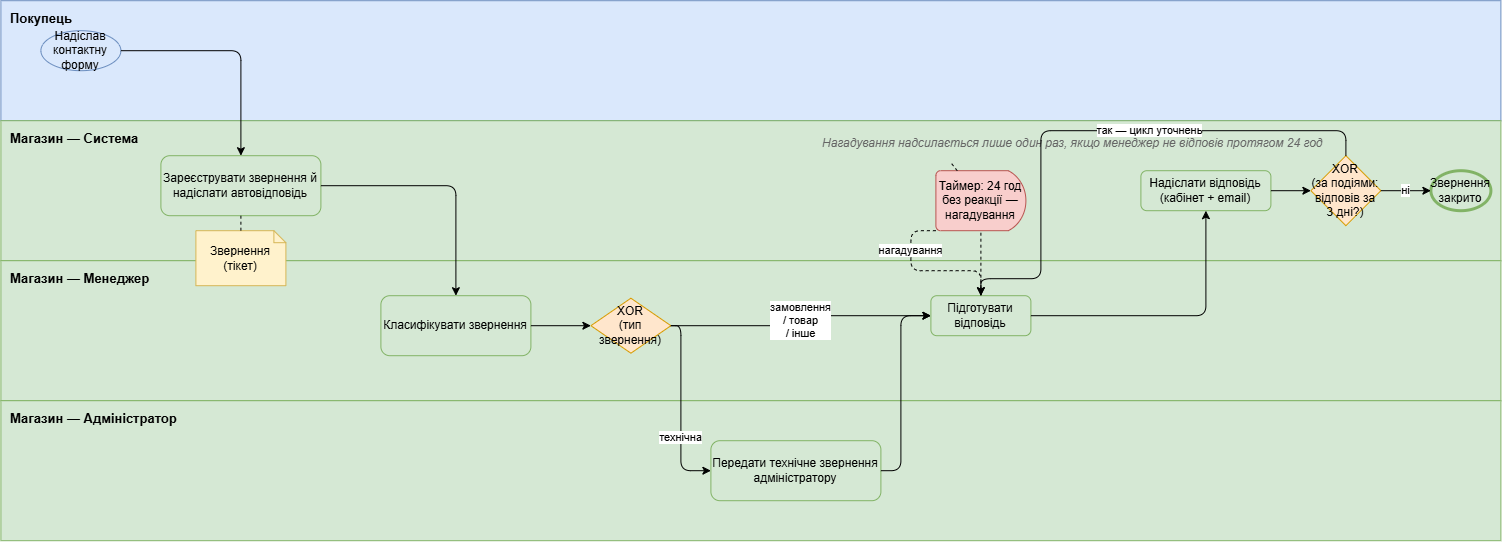

The diagram above was exported from draw.io. Its source (the exported page's mxGraphModel, read from the mxfile embedded in the PNG):
<mxGraphModel dx="1543" dy="850" grid="1" gridSize="10" guides="1" tooltips="1" connect="1" arrows="1" fold="1" page="1" pageScale="1" pageWidth="1500" pageHeight="620" math="0" shadow="0">
  <root>
    <mxCell id="0" />
    <mxCell id="1" parent="0" />
    <mxCell id="band_buyer" parent="1" style="rounded=0;whiteSpace=wrap;html=1;verticalAlign=top;align=left;fontStyle=1;fillColor=#dae8fc;strokeColor=#6c8ebf;fontSize=13;spacingLeft=8;spacingTop=4;" value="Покупець" vertex="1">
      <mxGeometry height="120" width="1500" y="40" as="geometry" />
    </mxCell>
    <mxCell id="band_system" parent="1" style="rounded=0;whiteSpace=wrap;html=1;verticalAlign=top;align=left;fontStyle=1;fillColor=#d5e8d4;strokeColor=#82b366;fontSize=13;spacingLeft=8;spacingTop=4;" value="Магазин — Система" vertex="1">
      <mxGeometry height="140" width="1500" y="160" as="geometry" />
    </mxCell>
    <mxCell id="band_manager" parent="1" style="rounded=0;whiteSpace=wrap;html=1;verticalAlign=top;align=left;fontStyle=1;fillColor=#d5e8d4;strokeColor=#82b366;fontSize=13;spacingLeft=8;spacingTop=4;" value="Магазин — Менеджер" vertex="1">
      <mxGeometry height="140" width="1500" y="300" as="geometry" />
    </mxCell>
    <mxCell id="band_admin" parent="1" style="rounded=0;whiteSpace=wrap;html=1;verticalAlign=top;align=left;fontStyle=1;fillColor=#d5e8d4;strokeColor=#82b366;fontSize=13;spacingLeft=8;spacingTop=4;" value="Магазин — Адміністратор" vertex="1">
      <mxGeometry height="140" width="1500" y="440" as="geometry" />
    </mxCell>
    <mxCell id="n1" parent="1" style="ellipse;whiteSpace=wrap;html=1;fillColor=#dae8fc;strokeColor=#6c8ebf;" value="Надіслав контактну форму" vertex="1">
      <mxGeometry height="40" width="80" x="40" y="70" as="geometry" />
    </mxCell>
    <mxCell id="n2" parent="1" style="rounded=1;whiteSpace=wrap;html=1;fillColor=#d5e8d4;strokeColor=#82b366;" value="Зареєструвати звернення й надіслати автовідповідь" vertex="1">
      <mxGeometry height="60" width="160" x="160" y="195" as="geometry" />
    </mxCell>
    <mxCell id="n3" parent="1" style="rounded=1;whiteSpace=wrap;html=1;fillColor=#d5e8d4;strokeColor=#82b366;" value="Класифікувати звернення" vertex="1">
      <mxGeometry height="60" width="150" x="380" y="335" as="geometry" />
    </mxCell>
    <mxCell id="n4" parent="1" style="rhombus;whiteSpace=wrap;html=1;fillColor=#ffe6cc;strokeColor=#d79b00;" value="XOR&#10;(тип звернення)" vertex="1">
      <mxGeometry height="55" width="80" x="590" y="337.5" as="geometry" />
    </mxCell>
    <mxCell id="n5" parent="1" style="rounded=1;whiteSpace=wrap;html=1;fillColor=#d5e8d4;strokeColor=#82b366;" value="Передати технічне звернення адміністратору" vertex="1">
      <mxGeometry height="60" width="170" x="710" y="480" as="geometry" />
    </mxCell>
    <mxCell id="n6" parent="1" style="rounded=1;whiteSpace=wrap;html=1;fillColor=#d5e8d4;strokeColor=#82b366;" value="Підготувати відповідь" vertex="1">
      <mxGeometry height="40" width="100" x="930" y="335" as="geometry" />
    </mxCell>
    <mxCell id="n7" parent="1" style="shape=mxgraph.flowchart.delay;whiteSpace=wrap;html=1;fillColor=#f8cecc;strokeColor=#b85450;" value="Таймер: 24 год без реакції — нагадування" vertex="1">
      <mxGeometry height="60" width="90" x="935" y="210" as="geometry" />
    </mxCell>
    <mxCell id="n8" parent="1" style="rounded=1;whiteSpace=wrap;html=1;fillColor=#d5e8d4;strokeColor=#82b366;" value="Надіслати відповідь (кабінет + email)" vertex="1">
      <mxGeometry height="40" width="130" x="1140" y="210" as="geometry" />
    </mxCell>
    <mxCell id="n9" parent="1" style="rhombus;whiteSpace=wrap;html=1;fillColor=#ffe6cc;strokeColor=#d79b00;" value="XOR&#10;(за подіями:&#10;відповів за 3 дні?)" vertex="1">
      <mxGeometry height="70" width="70" x="1310" y="195" as="geometry" />
    </mxCell>
    <mxCell id="n11" parent="1" style="ellipse;whiteSpace=wrap;html=1;fillColor=#d5e8d4;strokeColor=#82b366;strokeWidth=3;" value="Звернення закрито" vertex="1">
      <mxGeometry height="40" width="60" x="1430" y="210" as="geometry" />
    </mxCell>
    <mxCell id="n12" parent="1" style="shape=note;whiteSpace=wrap;html=1;size=12;fillColor=#fff2cc;strokeColor=#d6b656;" value="Звернення (тікет)" vertex="1">
      <mxGeometry height="55" width="90" x="195" y="270" as="geometry" />
    </mxCell>
    <mxCell id="n13" parent="1" style="text;html=1;align=left;verticalAlign=middle;fontStyle=2;fontColor=#666666;" value="Нагадування надсилається лише один раз, якщо менеджер не відповів протягом 24 год" vertex="1">
      <mxGeometry height="40" width="230" x="820" y="163" as="geometry" />
    </mxCell>
    <mxCell id="e1" edge="1" parent="1" source="n1" style="edgeStyle=orthogonalEdgeStyle;html=1;" target="n2">
      <mxGeometry relative="1" as="geometry" />
    </mxCell>
    <mxCell id="e2" edge="1" parent="1" source="n2" style="edgeStyle=orthogonalEdgeStyle;html=1;" target="n3">
      <mxGeometry relative="1" as="geometry" />
    </mxCell>
    <mxCell id="e3" edge="1" parent="1" source="n3" style="edgeStyle=orthogonalEdgeStyle;html=1;" target="n4">
      <mxGeometry relative="1" as="geometry" />
    </mxCell>
    <mxCell id="e4" edge="1" parent="1" source="n4" style="edgeStyle=orthogonalEdgeStyle;html=1;exitX=1;exitY=0.5;exitDx=0;exitDy=0;entryX=0;entryY=0.5;entryDx=0;entryDy=0;" target="n5" value="технічна">
      <mxGeometry relative="1" x="0.3201" as="geometry">
        <mxPoint as="offset" />
        <Array as="points">
          <mxPoint x="680" y="365" />
          <mxPoint x="680" y="510" />
        </Array>
        <mxPoint x="659.9999999999998" y="364.9999999999999" as="sourcePoint" />
        <mxPoint x="775" y="475" as="targetPoint" />
      </mxGeometry>
    </mxCell>
    <mxCell id="e5" edge="1" parent="1" source="n4" style="edgeStyle=orthogonalEdgeStyle;html=1;" target="n6" value="замовлення&lt;div&gt;&amp;nbsp;/ товар&amp;nbsp;&lt;/div&gt;&lt;div&gt;/ інше&lt;/div&gt;">
      <mxGeometry relative="1" as="geometry" />
    </mxCell>
    <mxCell id="e6" edge="1" parent="1" source="n5" style="edgeStyle=orthogonalEdgeStyle;html=1;" target="n6">
      <mxGeometry relative="1" as="geometry">
        <Array as="points">
          <mxPoint x="900" y="510" />
          <mxPoint x="900" y="355" />
        </Array>
      </mxGeometry>
    </mxCell>
    <mxCell id="e7" edge="1" parent="1" source="n6" style="dashed=1;endArrow=none;html=1;" target="n7">
      <mxGeometry relative="1" as="geometry" />
    </mxCell>
    <mxCell id="e8" edge="1" parent="1" source="n7" style="edgeStyle=orthogonalEdgeStyle;html=1;dashed=1;exitX=0;exitY=1;entryX=0.5;entryY=0;" target="n6" value="нагадування">
      <mxGeometry relative="1" x="-0.4375" as="geometry">
        <mxPoint as="offset" />
        <Array as="points">
          <mxPoint x="910" y="270" />
          <mxPoint x="910" y="310" />
          <mxPoint x="980" y="310" />
        </Array>
      </mxGeometry>
    </mxCell>
    <mxCell id="e9" edge="1" parent="1" source="n6" style="edgeStyle=orthogonalEdgeStyle;html=1;" target="n8">
      <mxGeometry relative="1" as="geometry" />
    </mxCell>
    <mxCell id="e10" edge="1" parent="1" source="n8" style="edgeStyle=orthogonalEdgeStyle;html=1;" target="n9">
      <mxGeometry relative="1" as="geometry" />
    </mxCell>
    <mxCell id="e11" edge="1" parent="1" source="n9" style="edgeStyle=orthogonalEdgeStyle;html=1;" target="n11" value="ні">
      <mxGeometry relative="1" as="geometry" />
    </mxCell>
    <mxCell id="e12" edge="1" parent="1" source="n9" style="edgeStyle=orthogonalEdgeStyle;html=1;exitX=0.5;exitY=0;entryX=0.5;entryY=0;" target="n6" value="так — цикл уточнень">
      <mxGeometry relative="1" x="-0.2031" as="geometry">
        <mxPoint as="offset" />
        <Array as="points">
          <mxPoint x="1345" y="170" />
          <mxPoint x="1040" y="170" />
          <mxPoint x="1040" y="318" />
          <mxPoint x="980" y="318" />
        </Array>
      </mxGeometry>
    </mxCell>
    <mxCell id="e13" edge="1" parent="1" source="n2" style="dashed=1;endArrow=none;html=1;" target="n12">
      <mxGeometry relative="1" as="geometry" />
    </mxCell>
    <mxCell id="e14" edge="1" parent="1" source="n13" style="dashed=1;endArrow=none;html=1;" target="n7">
      <mxGeometry relative="1" as="geometry" />
    </mxCell>
  </root>
</mxGraphModel>